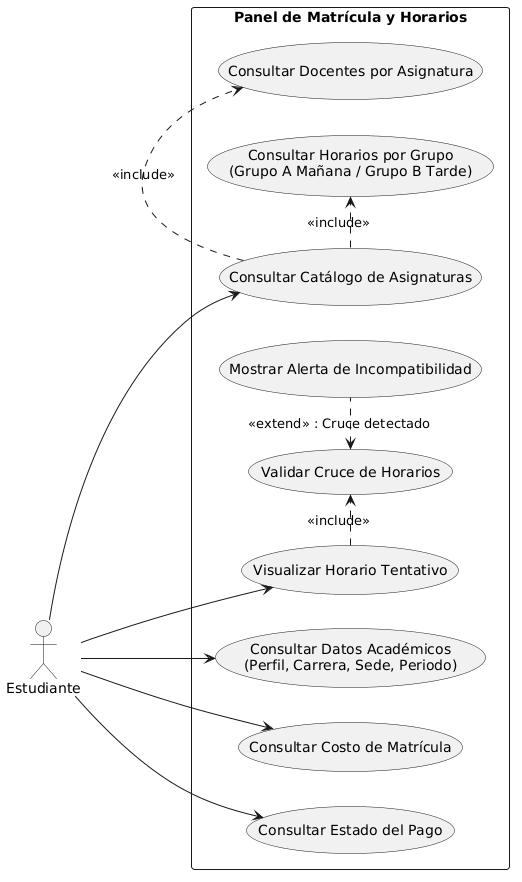

The diagram above was rendered by PlantUML. Its source (embedded in the PNG):
@startuml
left to right direction
skinparam packageStyle rectangle

actor "Estudiante" as est

rectangle "Panel de Matrícula y Horarios" {
    usecase "Consultar Datos Académicos\n(Perfil, Carrera, Sede, Periodo)" as UC_VerPerfil
    usecase "Consultar Catálogo de Asignaturas" as UC_VerCatalogo
    usecase "Consultar Horarios por Grupo\n(Grupo A Mañana / Grupo B Tarde)" as UC_VerHorarios
    usecase "Consultar Docentes por Asignatura" as UC_VerDocentes
    
    usecase "Visualizar Horario Tentativo" as UC_VerGrilla
    usecase "Validar Cruce de Horarios" as UC_ValidarCruce
    usecase "Mostrar Alerta de Incompatibilidad" as UC_AlertaCruce
    
    usecase "Consultar Costo de Matrícula" as UC_VerCosto
    usecase "Consultar Estado del Pago" as UC_VerPago
}

est --> UC_VerPerfil
est --> UC_VerCatalogo
est --> UC_VerGrilla
est --> UC_VerCosto
est --> UC_VerPago

UC_VerCatalogo .> UC_VerHorarios : <<include>>
UC_VerCatalogo .> UC_VerDocentes : <<include>>

UC_VerGrilla .> UC_ValidarCruce : <<include>>
UC_ValidarCruce <. UC_AlertaCruce : <<extend>> : Cruce detectado
@enduml